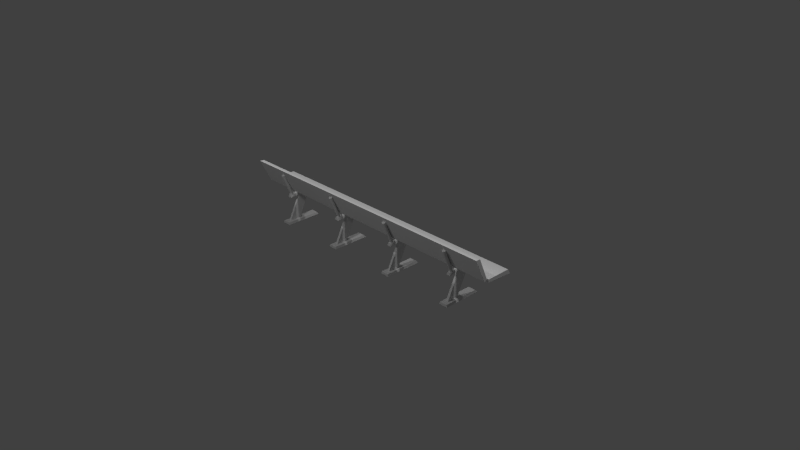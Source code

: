 # Source: crowdbench_regular.blend  (saved by Blender 2.79.0; exported with 4.5.12 LTS)
import bpy
from mathutils import Matrix  # noqa: F401  (used for matrix-valued properties, if any)

bpy.ops.wm.read_factory_settings(use_empty=True)
scene = bpy.context.scene
scene.name = 'Scene'

# ---- collections
col_collection_1 = bpy.data.collections.new('Collection 1'); scene.collection.children.link(col_collection_1)

# ---- materials (node trees are filled in below, after node groups)
mat_diffuse_001 = bpy.data.materials.new('DIFFUSE.001')
mat_diffuse_001.alpha_threshold = 0.0
mat_diffuse_001.use_transparent_shadow = False
mat_diffuse_001.specular_color = (0.1, 0.1, 0.1)
mat_diffuse_001.roughness = 0.5
mat_diffuse = bpy.data.materials.new('DIFFUSE')
mat_diffuse.alpha_threshold = 0.0
mat_diffuse.use_transparent_shadow = False
mat_diffuse.specular_color = (0.1, 0.1, 0.1)
mat_diffuse.roughness = 0.5

# ---- material node trees

# ---- world
world_world = bpy.data.worlds.new('World'); scene.world = world_world
world_world.color = (0.05088, 0.05088, 0.05088)
world_world.use_sun_shadow = False
world_world.sun_shadow_jitter_overblur = 0.0
world_world.cycles.sampling_method = 'NONE'
world_world.cycles.sample_map_resolution = 256
world_world.light_settings.ao_factor = 1.75

# ---- cameras
cam_camera = bpy.data.cameras.new('Camera')
cam_camera.clip_end = 100.0
cam_camera.lens = 35.0
cam_camera.sensor_width = 32.0
cam_camera.sensor_height = 18.0
cam_camera.ortho_scale = 7.314
cam_camera.dof.focus_distance = 0.0
cam_camera.dof.aperture_fstop = 128.0

# ---- lights
light_lamp_003 = bpy.data.lights.new('Lamp.003', 'POINT')
light_lamp_003.transmission_factor = 0.0
light_lamp_003.cutoff_distance = 30.0
light_lamp_003.energy = 100.0
light_lamp_003.shadow_buffer_clip_start = 1.001
light_lamp_003.shadow_soft_size = 0.1
light_lamp_003.shadow_maximum_resolution = 0.006
light_lamp_003.use_absolute_resolution = True
light_lamp_003.cycles.use_multiple_importance_sampling = False
light_lamp_002 = bpy.data.lights.new('Lamp.002', 'POINT')
light_lamp_002.transmission_factor = 0.0
light_lamp_002.cutoff_distance = 30.0
light_lamp_002.energy = 100.0
light_lamp_002.shadow_buffer_clip_start = 1.001
light_lamp_002.shadow_soft_size = 0.1
light_lamp_002.shadow_maximum_resolution = 0.006
light_lamp_002.use_absolute_resolution = True
light_lamp_002.cycles.use_multiple_importance_sampling = False
light_lamp_001 = bpy.data.lights.new('Lamp.001', 'POINT')
light_lamp_001.transmission_factor = 0.0
light_lamp_001.cutoff_distance = 30.0
light_lamp_001.energy = 100.0
light_lamp_001.shadow_buffer_clip_start = 1.001
light_lamp_001.shadow_soft_size = 0.1
light_lamp_001.shadow_maximum_resolution = 0.006
light_lamp_001.use_absolute_resolution = True
light_lamp_001.cycles.use_multiple_importance_sampling = False
light_lamp = bpy.data.lights.new('Lamp', 'POINT')
light_lamp.transmission_factor = 0.0
light_lamp.cutoff_distance = 30.0
light_lamp.energy = 100.0
light_lamp.shadow_buffer_clip_start = 1.001
light_lamp.shadow_soft_size = 0.1
light_lamp.shadow_maximum_resolution = 0.006
light_lamp.use_absolute_resolution = True
light_lamp.cycles.use_multiple_importance_sampling = False

# ---- meshes
me_s4studio_mesh_1 = bpy.data.meshes.new('s4studio_mesh_1')
me_s4studio_mesh_1.from_pydata([(2.0, 0.2656, 0.4738), (1.0, 0.2656, 0.4738), (2.0, -0.0625, 0.4738), (1.0, -0.0625, 0.4738), (2.0, -0.0625, 0.4738), (1.0, -0.0625, 0.4738), (2.0, -0.0625, 0.4342), (1.0, -0.0625, 0.4342), (2.0, -0.0625, 0.4738), (2.0, -0.0625, 0.4342), (2.0, 0.2656, 0.4738), (2.0, 0.3028, 0.4099), (1.0, -0.0625, 0.4342), (1.0, 0.3028, 0.4099), (2.0, -0.0625, 0.4342), (2.0, 0.3028, 0.4099), (2.0, 0.3028, 0.4099), (1.0, 0.3028, 0.4099), (2.0, -0.2179, 0.787), (2.0, -0.0962, 0.4931), (1.0, -0.2179, 0.787), (1.0, -0.09614, 0.4931), (2.0, -0.1016, 0.4801), (2.0, -0.129, 0.4688), (1.0, -0.1016, 0.4801), (1.0, -0.1289, 0.4688), (1.0, -0.1289, 0.4688), (2.0, -0.129, 0.4688), (1.0, -0.2832, 0.7942), (2.0, -0.2832, 0.7942), (1.0, -0.2832, 0.7942), (2.0, -0.2832, 0.7942), (2.0, -0.2832, 0.7942), (2.0, -0.129, 0.4688), (2.0, -0.2179, 0.787), (2.0, -0.0962, 0.4931), (2.0, -0.1016, 0.4801), (2.0, -0.1016, 0.4801), (1.0, -0.1016, 0.4801), (2.0, -0.0962, 0.4931), (1.0, -0.09614, 0.4931), (1.562, 0.25, 1.093e-08), (1.438, 0.25, 1.093e-08), (1.553, 0.2244, 0.03125), (1.447, 0.2244, 0.03125), (1.553, -0.2656, 0.03125), (1.562, -0.2656, -1.161e-08), (1.438, 0.25, 1.093e-08), (1.562, 0.25, 1.093e-08), (1.438, -0.2656, -1.161e-08), (1.562, -0.2656, -1.161e-08), (1.447, -0.2656, 0.03125), (1.438, -0.2656, -1.161e-08), (1.562, -0.2656, -1.161e-08), (1.553, -0.2656, 0.03125), (1.438, -0.2656, -1.161e-08), (1.447, -0.2656, 0.03125), (1.553, 0.2244, 0.03125), (1.447, 0.2244, 0.03125), (1.553, -0.2656, 0.03125), (1.447, -0.2656, 0.03125), (1.531, 0.2188, 0.375), (1.469, 0.2188, 0.375), (1.5, 0.2188, 0.4291), (1.5, -0.1875, 0.4291), (1.469, -0.1875, 0.375), (1.531, -0.1875, 0.375), (1.516, 0.125, 0.375), (1.484, 0.125, 0.375), (1.531, 0.2188, 0.375), (1.469, 0.2188, 0.375), (1.531, -0.1327, 0.4021), (1.531, -0.1875, 0.375), (1.516, -0.03125, 0.375), (1.531, -0.1875, 0.375), (1.469, -0.1875, 0.375), (1.516, -0.03125, 0.375), (1.484, -0.03125, 0.375), (1.5, -0.1161, 0.4291), (1.5, 0.2188, 0.4291), (1.469, -0.1327, 0.4021), (1.484, -0.03125, 0.375), (1.484, 0.125, 0.375), (1.469, 0.2188, 0.375), (1.516, 0.125, 0.375), (1.531, 0.2188, 0.375), (1.469, -0.1875, 0.375), (1.5, -0.1746, 0.4291), (1.5, -0.1875, 0.4291), (1.5, -0.2412, 0.7312), (1.469, -0.2662, 0.7208), (1.531, -0.2662, 0.7208), (1.5, -0.2912, 0.7105), (1.469, -0.1327, 0.4021), (1.469, -0.2662, 0.7208), (1.5, -0.1161, 0.4291), (1.5, -0.2412, 0.7312), (1.5, -0.2912, 0.7105), (1.5, -0.1746, 0.4291), (1.531, -0.1327, 0.4021), (1.531, -0.2662, 0.7208), (1.516, -0.2031, 0.03125), (1.516, -0.03125, 0.375), (1.484, -0.2031, 0.03125), (1.484, -0.03125, 0.375), (1.516, 0.125, 0.375), (1.516, -0.03125, 0.375), (1.516, -0.04688, 0.03125), (1.516, -0.2031, 0.03125), (1.484, -0.2031, 0.03125), (1.484, -0.03125, 0.375), (1.484, -0.04688, 0.03125), (1.484, 0.125, 0.375), (1.516, 0.125, 0.375), (1.516, -0.04688, 0.03125), (1.484, 0.125, 0.375), (1.484, -0.04688, 0.03125), (1.0, 0.2656, 0.4738), (0.0, 0.2656, 0.4738), (1.0, -0.0625, 0.4738), (0.0, -0.0625, 0.4738), (1.0, -0.0625, 0.4738), (0.0, -0.0625, 0.4738), (1.0, -0.0625, 0.4342), (0.0, -0.0625, 0.4342), (0.0, -0.0625, 0.4342), (0.0, 0.3028, 0.4099), (1.0, -0.0625, 0.4342), (1.0, 0.3028, 0.4099), (1.0, 0.3028, 0.4099), (0.0, 0.3028, 0.4099), (1.0, -0.2179, 0.787), (1.0, -0.09614, 0.4931), (0.0, -0.2179, 0.787), (0.0, -0.09614, 0.4931), (1.0, -0.1016, 0.4801), (1.0, -0.1289, 0.4688), (0.0, -0.1016, 0.4801), (0.0, -0.1289, 0.4688), (0.0, -0.1289, 0.4688), (1.0, -0.1289, 0.4688), (0.0, -0.2832, 0.7942), (1.0, -0.2832, 0.7942), (0.0, -0.2832, 0.7942), (1.0, -0.2832, 0.7942), (1.0, -0.1016, 0.4801), (0.0, -0.1016, 0.4801), (1.0, -0.09614, 0.4931), (0.0, -0.09614, 0.4931), (0.5625, 0.25, 1.093e-08), (0.4375, 0.25, 1.093e-08), (0.5525, 0.2244, 0.03125), (0.4475, 0.2244, 0.03125), (0.5525, -0.2656, 0.03125), (0.5625, -0.2656, -1.161e-08), (0.4375, 0.25, 1.093e-08), (0.5625, 0.25, 1.093e-08), (0.4375, -0.2656, -1.161e-08), (0.5625, -0.2656, -1.161e-08), (0.4475, -0.2656, 0.03125), (0.4375, -0.2656, -1.161e-08), (0.5625, -0.2656, -1.161e-08), (0.5525, -0.2656, 0.03125), (0.4375, -0.2656, -1.161e-08), (0.4475, -0.2656, 0.03125), (0.5525, 0.2244, 0.03125), (0.4475, 0.2244, 0.03125), (0.5525, -0.2656, 0.03125), (0.4475, -0.2656, 0.03125), (0.5312, 0.2188, 0.375), (0.4688, 0.2188, 0.375), (0.5, 0.2188, 0.4291), (0.5, -0.1875, 0.4291), (0.4688, -0.1875, 0.375), (0.5312, -0.1875, 0.375), (0.5156, 0.125, 0.375), (0.4844, 0.125, 0.375), (0.5312, 0.2188, 0.375), (0.4688, 0.2188, 0.375), (0.5307, -0.1327, 0.4021), (0.5312, -0.1875, 0.375), (0.5156, -0.03125, 0.375), (0.5312, -0.1875, 0.375), (0.4688, -0.1875, 0.375), (0.5156, -0.03125, 0.375), (0.4844, -0.03125, 0.375), (0.5, -0.116, 0.4291), (0.5, 0.2188, 0.4291), (0.4693, -0.1327, 0.4021), (0.4844, -0.03125, 0.375), (0.4844, 0.125, 0.375), (0.4688, 0.2188, 0.375), (0.5156, 0.125, 0.375), (0.5312, 0.2188, 0.375), (0.4688, -0.1875, 0.375), (0.5, -0.1746, 0.4291), (0.5, -0.1875, 0.4291), (0.5, -0.2412, 0.7312), (0.4688, -0.2662, 0.7209), (0.5312, -0.2662, 0.7209), (0.5, -0.2912, 0.7105), (0.4693, -0.1327, 0.4021), (0.4688, -0.2662, 0.7209), (0.5, -0.116, 0.4291), (0.5, -0.2412, 0.7312), (0.5, -0.2912, 0.7105), (0.5, -0.1746, 0.4291), (0.5307, -0.1327, 0.4021), (0.5312, -0.2662, 0.7209), (0.5156, -0.2031, 0.03125), (0.5156, -0.03125, 0.375), (0.4844, -0.2031, 0.03125), (0.4844, -0.03125, 0.375), (0.5156, 0.125, 0.375), (0.5156, -0.03125, 0.375), (0.5156, -0.04688, 0.03125), (0.5156, -0.2031, 0.03125), (0.4844, -0.2031, 0.03125), (0.4844, -0.03125, 0.375), (0.4844, -0.04688, 0.03125), (0.4844, 0.125, 0.375), (0.5156, 0.125, 0.375), (0.5156, -0.04688, 0.03125), (0.4844, 0.125, 0.375), (0.4844, -0.04688, 0.03125), (0.0, 0.2656, 0.4738), (-1.0, 0.2656, 0.4738), (0.0, -0.0625, 0.4738), (-1.0, -0.0625, 0.4738), (0.0, -0.0625, 0.4738), (-1.0, -0.0625, 0.4738), (0.0, -0.0625, 0.4342), (-1.0, -0.0625, 0.4342), (-1.0, -0.0625, 0.4342), (-1.0, 0.3028, 0.4099), (0.0, -0.0625, 0.4342), (0.0, 0.3028, 0.4099), (0.0, 0.3028, 0.4099), (-1.0, 0.3028, 0.4099), (0.0, -0.2179, 0.787), (0.0, -0.09614, 0.4931), (-1.0, -0.2179, 0.787), (-1.0, -0.09614, 0.4931), (0.0, -0.1016, 0.4801), (0.0, -0.1289, 0.4688), (-1.0, -0.1016, 0.4801), (-1.0, -0.1289, 0.4688), (-1.0, -0.1289, 0.4688), (0.0, -0.1289, 0.4688), (-1.0, -0.2832, 0.7942), (0.0, -0.2832, 0.7942), (-1.0, -0.2832, 0.7942), (0.0, -0.2832, 0.7942), (0.0, -0.1016, 0.4801), (-1.0, -0.1016, 0.4801), (0.0, -0.09614, 0.4931), (-1.0, -0.09614, 0.4931), (-0.4375, 0.25, 1.093e-08), (-0.5625, 0.25, 1.093e-08), (-0.4475, 0.2244, 0.03125), (-0.5525, 0.2244, 0.03125), (-0.4475, -0.2656, 0.03125), (-0.4375, -0.2656, -1.161e-08), (-0.5625, 0.25, 1.093e-08), (-0.4375, 0.25, 1.093e-08), (-0.5625, -0.2656, -1.161e-08), (-0.4375, -0.2656, -1.161e-08), (-0.5525, -0.2656, 0.03125), (-0.5625, -0.2656, -1.161e-08), (-0.4375, -0.2656, -1.161e-08), (-0.4475, -0.2656, 0.03125), (-0.5625, -0.2656, -1.161e-08), (-0.5525, -0.2656, 0.03125), (-0.4475, 0.2244, 0.03125), (-0.5525, 0.2244, 0.03125), (-0.4475, -0.2656, 0.03125), (-0.5525, -0.2656, 0.03125), (-0.4688, 0.2188, 0.375), (-0.5312, 0.2188, 0.375), (-0.5, 0.2188, 0.4291), (-0.5, -0.1875, 0.4291), (-0.5312, -0.1875, 0.375), (-0.4688, -0.1875, 0.375), (-0.4844, 0.125, 0.375), (-0.5156, 0.125, 0.375), (-0.4688, 0.2188, 0.375), (-0.5312, 0.2188, 0.375), (-0.4693, -0.1327, 0.4021), (-0.4688, -0.1875, 0.375), (-0.4844, -0.03125, 0.375), (-0.4688, -0.1875, 0.375), (-0.5312, -0.1875, 0.375), (-0.4844, -0.03125, 0.375), (-0.5156, -0.03125, 0.375), (-0.5, -0.116, 0.4291), (-0.5, 0.2188, 0.4291), (-0.5307, -0.1327, 0.4021), (-0.5156, -0.03125, 0.375), (-0.5156, 0.125, 0.375), (-0.5312, 0.2188, 0.375), (-0.4844, 0.125, 0.375), (-0.4688, 0.2188, 0.375), (-0.5312, -0.1875, 0.375), (-0.5, -0.1746, 0.4291), (-0.5, -0.1875, 0.4291), (-0.5, -0.2412, 0.7312), (-0.5312, -0.2662, 0.7209), (-0.4688, -0.2662, 0.7209), (-0.5, -0.2912, 0.7105), (-0.5307, -0.1327, 0.4021), (-0.5312, -0.2662, 0.7209), (-0.5, -0.116, 0.4291), (-0.5, -0.2412, 0.7312), (-0.5, -0.2912, 0.7105), (-0.5, -0.1746, 0.4291), (-0.4693, -0.1327, 0.4021), (-0.4688, -0.2662, 0.7209), (-0.4844, -0.2031, 0.03125), (-0.4844, -0.03125, 0.375), (-0.5156, -0.2031, 0.03125), (-0.5156, -0.03125, 0.375), (-0.4844, 0.125, 0.375), (-0.4844, -0.03125, 0.375), (-0.4844, -0.04688, 0.03125), (-0.4844, -0.2031, 0.03125), (-0.5156, -0.2031, 0.03125), (-0.5156, -0.03125, 0.375), (-0.5156, -0.04688, 0.03125), (-0.5156, 0.125, 0.375), (-0.4844, 0.125, 0.375), (-0.4844, -0.04688, 0.03125), (-0.5156, 0.125, 0.375), (-0.5156, -0.04688, 0.03125), (-1.0, 0.2656, 0.4738), (-2.0, 0.2656, 0.4738), (-1.0, -0.0625, 0.4738), (-2.0, -0.0625, 0.4738), (-1.0, -0.0625, 0.4738), (-2.0, -0.0625, 0.4738), (-1.0, -0.0625, 0.4342), (-2.0, -0.0625, 0.4342), (-2.0, -0.0625, 0.4342), (-2.0, 0.3028, 0.4099), (-1.0, -0.0625, 0.4342), (-1.0, 0.3028, 0.4099), (-2.0, 0.3028, 0.4099), (-2.0, -0.0625, 0.4342), (-2.0, 0.2656, 0.4738), (-2.0, -0.0625, 0.4738), (-1.0, 0.3028, 0.4099), (-2.0, 0.3028, 0.4099), (-1.0, -0.2179, 0.787), (-1.0, -0.09614, 0.4931), (-2.0, -0.2179, 0.787), (-2.0, -0.0962, 0.4931), (-1.0, -0.1016, 0.4801), (-1.0, -0.1289, 0.4688), (-2.0, -0.1016, 0.4801), (-2.0, -0.129, 0.4688), (-2.0, -0.129, 0.4688), (-1.0, -0.1289, 0.4688), (-2.0, -0.2832, 0.7942), (-1.0, -0.2832, 0.7942), (-2.0, -0.2832, 0.7942), (-2.0, -0.2179, 0.787), (-2.0, -0.129, 0.4688), (-2.0, -0.0962, 0.4931), (-2.0, -0.1016, 0.4801), (-2.0, -0.2832, 0.7942), (-1.0, -0.2832, 0.7942), (-1.0, -0.1016, 0.4801), (-2.0, -0.1016, 0.4801), (-1.0, -0.09614, 0.4931), (-2.0, -0.0962, 0.4931), (-1.438, 0.25, 1.093e-08), (-1.562, 0.25, 1.093e-08), (-1.447, 0.2244, 0.03125), (-1.553, 0.2244, 0.03125), (-1.447, -0.2656, 0.03125), (-1.438, -0.2656, -1.161e-08), (-1.562, 0.25, 1.093e-08), (-1.438, 0.25, 1.093e-08), (-1.562, -0.2656, -1.161e-08), (-1.438, -0.2656, -1.161e-08), (-1.553, -0.2656, 0.03125), (-1.562, -0.2656, -1.161e-08), (-1.438, -0.2656, -1.161e-08), (-1.447, -0.2656, 0.03125), (-1.562, -0.2656, -1.161e-08), (-1.553, -0.2656, 0.03125), (-1.447, 0.2244, 0.03125), (-1.553, 0.2244, 0.03125), (-1.447, -0.2656, 0.03125), (-1.553, -0.2656, 0.03125), (-1.469, 0.2188, 0.375), (-1.531, 0.2188, 0.375), (-1.5, 0.2188, 0.4291), (-1.5, -0.1875, 0.4291), (-1.531, -0.1875, 0.375), (-1.469, -0.1875, 0.375), (-1.484, 0.125, 0.375), (-1.516, 0.125, 0.375), (-1.469, 0.2188, 0.375), (-1.531, 0.2188, 0.375), (-1.469, -0.1327, 0.4021), (-1.469, -0.1875, 0.375), (-1.484, -0.03125, 0.375), (-1.469, -0.1875, 0.375), (-1.531, -0.1875, 0.375), (-1.484, -0.03125, 0.375), (-1.516, -0.03125, 0.375), (-1.5, -0.1161, 0.4291), (-1.5, 0.2188, 0.4291), (-1.531, -0.1327, 0.4021), (-1.516, -0.03125, 0.375), (-1.516, 0.125, 0.375), (-1.531, 0.2188, 0.375), (-1.484, 0.125, 0.375), (-1.469, 0.2188, 0.375), (-1.531, -0.1875, 0.375), (-1.5, -0.1746, 0.4291), (-1.5, -0.1875, 0.4291), (-1.5, -0.2412, 0.7312), (-1.531, -0.2662, 0.7208), (-1.469, -0.2662, 0.7208), (-1.5, -0.2912, 0.7105), (-1.531, -0.1327, 0.4021), (-1.531, -0.2662, 0.7208), (-1.5, -0.1161, 0.4291), (-1.5, -0.2412, 0.7312), (-1.5, -0.2912, 0.7105), (-1.5, -0.1746, 0.4291), (-1.469, -0.1327, 0.4021), (-1.469, -0.2662, 0.7208), (-1.484, -0.2031, 0.03125), (-1.484, -0.03125, 0.375), (-1.516, -0.2031, 0.03125), (-1.516, -0.03125, 0.375), (-1.484, 0.125, 0.375), (-1.484, -0.03125, 0.375), (-1.484, -0.04688, 0.03125), (-1.484, -0.2031, 0.03125), (-1.516, -0.2031, 0.03125), (-1.516, -0.03125, 0.375), (-1.516, -0.04688, 0.03125), (-1.516, 0.125, 0.375), (-1.484, 0.125, 0.375), (-1.484, -0.04688, 0.03125), (-1.516, 0.125, 0.375), (-1.516, -0.04688, 0.03125)], [], [(0, 1, 2), (2, 1, 3), (4, 5, 6), (6, 5, 7), (8, 9, 10), (10, 9, 11), (12, 13, 14), (14, 13, 15), (16, 17, 0), (0, 17, 1), (18, 19, 20), (20, 19, 21), (22, 23, 24), (24, 23, 25), (26, 27, 28), (28, 27, 29), (30, 31, 20), (20, 31, 18), (32, 33, 34), (34, 33, 35), (33, 36, 35), (37, 38, 39), (39, 38, 40), (41, 42, 43), (43, 42, 44), (45, 46, 43), (43, 46, 41), (47, 48, 49), (49, 48, 50), (51, 44, 52), (52, 44, 42), (53, 54, 55), (55, 54, 56), (57, 58, 59), (59, 58, 60), (61, 62, 63), (64, 65, 66), (67, 68, 69), (69, 68, 70), (71, 72, 73), (74, 75, 76), (76, 75, 77), (78, 79, 80), (80, 79, 81), (81, 79, 82), (83, 82, 79), (78, 71, 79), (71, 73, 79), (73, 84, 79), (84, 85, 79), (86, 80, 81), (71, 87, 72), (72, 87, 88), (86, 87, 80), (87, 86, 88), (89, 90, 91), (92, 91, 90), (93, 94, 95), (95, 94, 96), (97, 94, 98), (98, 94, 93), (99, 100, 98), (98, 100, 97), (96, 100, 95), (95, 100, 99), (101, 102, 103), (103, 102, 104), (105, 106, 107), (107, 106, 108), (109, 110, 111), (111, 110, 112), (113, 114, 115), (115, 114, 116), (117, 118, 119), (119, 118, 120), (121, 122, 123), (123, 122, 124), (125, 126, 127), (127, 126, 128), (129, 130, 117), (117, 130, 118), (131, 132, 133), (133, 132, 134), (135, 136, 137), (137, 136, 138), (139, 140, 141), (141, 140, 142), (143, 144, 133), (133, 144, 131), (145, 146, 147), (147, 146, 148), (149, 150, 151), (151, 150, 152), (153, 154, 151), (151, 154, 149), (155, 156, 157), (157, 156, 158), (159, 152, 160), (160, 152, 150), (161, 162, 163), (163, 162, 164), (165, 166, 167), (167, 166, 168), (169, 170, 171), (172, 173, 174), (175, 176, 177), (177, 176, 178), (179, 180, 181), (182, 183, 184), (184, 183, 185), (186, 187, 188), (188, 187, 189), (189, 187, 190), (191, 190, 187), (186, 179, 187), (179, 181, 187), (181, 192, 187), (192, 193, 187), (194, 188, 189), (179, 195, 180), (180, 195, 196), (194, 195, 188), (195, 194, 196), (197, 198, 199), (200, 199, 198), (201, 202, 203), (203, 202, 204), (205, 202, 206), (206, 202, 201), (207, 208, 206), (206, 208, 205), (204, 208, 203), (203, 208, 207), (209, 210, 211), (211, 210, 212), (213, 214, 215), (215, 214, 216), (217, 218, 219), (219, 218, 220), (221, 222, 223), (223, 222, 224), (225, 226, 227), (227, 226, 228), (229, 230, 231), (231, 230, 232), (233, 234, 235), (235, 234, 236), (237, 238, 225), (225, 238, 226), (239, 240, 241), (241, 240, 242), (243, 244, 245), (245, 244, 246), (247, 248, 249), (249, 248, 250), (251, 252, 241), (241, 252, 239), (253, 254, 255), (255, 254, 256), (257, 258, 259), (259, 258, 260), (261, 262, 259), (259, 262, 257), (263, 264, 265), (265, 264, 266), (267, 260, 268), (268, 260, 258), (269, 270, 271), (271, 270, 272), (273, 274, 275), (275, 274, 276), (277, 278, 279), (280, 281, 282), (283, 284, 285), (285, 284, 286), (287, 288, 289), (290, 291, 292), (292, 291, 293), (294, 295, 296), (296, 295, 297), (297, 295, 298), (299, 298, 295), (294, 287, 295), (287, 289, 295), (289, 300, 295), (300, 301, 295), (302, 296, 297), (287, 303, 288), (288, 303, 304), (302, 303, 296), (303, 302, 304), (305, 306, 307), (308, 307, 306), (309, 310, 311), (311, 310, 312), (313, 310, 314), (314, 310, 309), (315, 316, 314), (314, 316, 313), (312, 316, 311), (311, 316, 315), (317, 318, 319), (319, 318, 320), (321, 322, 323), (323, 322, 324), (325, 326, 327), (327, 326, 328), (329, 330, 331), (331, 330, 332), (333, 334, 335), (335, 334, 336), (337, 338, 339), (339, 338, 340), (341, 342, 343), (343, 342, 344), (345, 346, 347), (347, 346, 348), (349, 350, 333), (333, 350, 334), (351, 352, 353), (353, 352, 354), (355, 356, 357), (357, 356, 358), (359, 360, 361), (361, 360, 362), (363, 364, 365), (364, 366, 365), (366, 367, 365), (368, 369, 353), (353, 369, 351), (370, 371, 372), (372, 371, 373), (374, 375, 376), (376, 375, 377), (378, 379, 376), (376, 379, 374), (380, 381, 382), (382, 381, 383), (384, 377, 385), (385, 377, 375), (386, 387, 388), (388, 387, 389), (390, 391, 392), (392, 391, 393), (394, 395, 396), (397, 398, 399), (400, 401, 402), (402, 401, 403), (404, 405, 406), (407, 408, 409), (409, 408, 410), (411, 412, 413), (413, 412, 414), (414, 412, 415), (416, 415, 412), (411, 404, 412), (404, 406, 412), (406, 417, 412), (417, 418, 412), (419, 413, 414), (404, 420, 405), (405, 420, 421), (419, 420, 413), (420, 419, 421), (422, 423, 424), (425, 424, 423), (426, 427, 428), (428, 427, 429), (430, 427, 431), (431, 427, 426), (432, 433, 431), (431, 433, 430), (429, 433, 428), (428, 433, 432), (434, 435, 436), (436, 435, 437), (438, 439, 440), (440, 439, 441), (442, 443, 444), (444, 443, 445), (446, 447, 448), (448, 447, 449)])
me_s4studio_mesh_1.polygons.foreach_set('use_smooth', [True] * 282)
_uv = me_s4studio_mesh_1.uv_layers.new(name='uv_0')
_uv.uv.foreach_set('vector', [0.7279, 0.06864, 0.7279, 0.9222, 0.4478, 0.06864, 0.4478, 0.06864, 0.7279, 0.9222, 0.4478, 0.9222, 0.4478, 0.06864, 0.4478, 0.9222, 0.414, 0.06864, 0.414, 0.06864, 0.4478, 0.9222, 0.414, 0.9222, 0.4478, 0.06864, 0.4478, 0.03482, 0.7279, 0.06864, 0.7279, 0.06864, 0.4478, 0.03482, 0.7596, 0.03583, 0.9835, 0.479, 0.8381, 0.4799, 0.9835, 0.02045, 0.9835, 0.02045, 0.8381, 0.4799, 0.8381, 0.02127, 0.8037, 0.06864, 0.8037, 0.9222, 0.7279, 0.06864, 0.7279, 0.06864, 0.8037, 0.9222, 0.7279, 0.9222, 0.7281, 0.9222, 0.4566, 0.9222, 0.7281, 0.06864, 0.7281, 0.06864, 0.4566, 0.9222, 0.4566, 0.06864, 0.4445, 0.9222, 0.4192, 0.9222, 0.4445, 0.06864, 0.4445, 0.06864, 0.4192, 0.9222, 0.4192, 0.06864, 0.9836, 0.02045, 0.9836, 0.479, 0.8395, 0.0206, 0.8395, 0.0206, 0.9836, 0.479, 0.8395, 0.4791, 0.8039, 0.06864, 0.8039, 0.9222, 0.7281, 0.06864, 0.7281, 0.06864, 0.8039, 0.9222, 0.7281, 0.9222, 0.7598, 0.955, 0.448, 0.956, 0.7281, 0.9222, 0.7281, 0.9222, 0.448, 0.956, 0.4566, 0.9222, 0.448, 0.956, 0.448, 0.9307, 0.4566, 0.9222, 0.4445, 0.9222, 0.4445, 0.06864, 0.4566, 0.9222, 0.4566, 0.9222, 0.4445, 0.06864, 0.4566, 0.06864, 0.197, 0.8281, 0.03223, 0.8281, 0.1639, 0.8054, 0.1639, 0.8054, 0.03223, 0.8281, 0.06595, 0.8054, 0.1639, 0.3574, 0.197, 0.3574, 0.1639, 0.8054, 0.1639, 0.8054, 0.197, 0.3574, 0.197, 0.8281, 0.9173, 0.5131, 0.9491, 0.5131, 0.9015, 0.7753, 0.9015, 0.7753, 0.9491, 0.5131, 0.965, 0.7753, 0.06568, 0.3574, 0.06595, 0.8054, 0.03256, 0.3574, 0.03256, 0.3574, 0.06595, 0.8054, 0.03223, 0.8281, 0.1733, 0.3282, 0.1639, 0.3574, 0.05631, 0.3282, 0.05631, 0.3282, 0.1639, 0.3574, 0.06568, 0.3574, 0.1639, 0.8054, 0.06595, 0.8054, 0.1639, 0.3574, 0.1639, 0.3574, 0.06595, 0.8054, 0.06568, 0.3574, 0.3524, 0.2075, 0.3968, 0.2075, 0.3746, 0.246, 0.3746, 0.2577, 0.3968, 0.2963, 0.3524, 0.2963, 0.105, 0.1316, 0.105, 0.1612, 0.01605, 0.1316, 0.01605, 0.1316, 0.105, 0.1612, 0.01608, 0.1612, 0.3495, 0.0492, 0.4014, 0.01929, 0.2532, 0.01953, 0.268, 0.1316, 0.268, 0.1612, 0.1198, 0.1316, 0.1198, 0.1316, 0.268, 0.1612, 0.1198, 0.1612, 0.3337, 0.09372, 0.01599, 0.09372, 0.3495, 0.0492, 0.3495, 0.0492, 0.01599, 0.09372, 0.2533, 0.01953, 0.2533, 0.01953, 0.01599, 0.09372, 0.105, 0.01953, 0.01605, 0.01929, 0.105, 0.01953, 0.01599, 0.09372, 0.3337, 0.09372, 0.3495, 0.0492, 0.01599, 0.09372, 0.3495, 0.0492, 0.2532, 0.01953, 0.01599, 0.09372, 0.2532, 0.01953, 0.105, 0.01953, 0.01599, 0.09372, 0.105, 0.01953, 0.01599, 0.01929, 0.01599, 0.09372, 0.4014, 0.01929, 0.3495, 0.0492, 0.2533, 0.01953, 0.3495, 0.0492, 0.389, 0.09366, 0.4014, 0.01929, 0.4014, 0.01929, 0.389, 0.09366, 0.4014, 0.09372, 0.4014, 0.01929, 0.389, 0.09366, 0.3495, 0.0492, 0.389, 0.09366, 0.4014, 0.01929, 0.4014, 0.09372, 0.374, 0.1324, 0.4036, 0.1581, 0.3443, 0.1581, 0.374, 0.1837, 0.3443, 0.1581, 0.4036, 0.1581, 0.3431, 0.243, 0.01514, 0.243, 0.3254, 0.2865, 0.3254, 0.2865, 0.01514, 0.243, 0.0152, 0.2865, 0.01514, 0.2151, 0.01514, 0.243, 0.3041, 0.2151, 0.3041, 0.2151, 0.01514, 0.243, 0.3431, 0.243, 0.3431, 0.243, 0.01514, 0.243, 0.3041, 0.2151, 0.3041, 0.2151, 0.01514, 0.243, 0.01514, 0.2151, 0.0152, 0.2865, 0.01514, 0.243, 0.3254, 0.2865, 0.3254, 0.2865, 0.01514, 0.243, 0.3431, 0.243, 0.02686, 0.9357, 0.3915, 0.9357, 0.02686, 0.9653, 0.02686, 0.9653, 0.3915, 0.9357, 0.3915, 0.9653, 0.2394, 0.7701, 0.3721, 0.7038, 0.2389, 0.4187, 0.2389, 0.4187, 0.3721, 0.7038, 0.3721, 0.3391, 0.3721, 0.3391, 0.3721, 0.7038, 0.2389, 0.4187, 0.2389, 0.4187, 0.3721, 0.7038, 0.2394, 0.7701, 0.3915, 0.9096, 0.02686, 0.9096, 0.3915, 0.8799, 0.3915, 0.8799, 0.02686, 0.9096, 0.02686, 0.8799, 0.7279, 0.06864, 0.7279, 0.9222, 0.4478, 0.06864, 0.4478, 0.06864, 0.7279, 0.9222, 0.4478, 0.9222, 0.4478, 0.06864, 0.4478, 0.9222, 0.414, 0.06864, 0.414, 0.06864, 0.4478, 0.9222, 0.414, 0.9222, 0.9835, 0.479, 0.8381, 0.4799, 0.9835, 0.02045, 0.9835, 0.02045, 0.8381, 0.4799, 0.8381, 0.02127, 0.8037, 0.06864, 0.8037, 0.9222, 0.7279, 0.06864, 0.7279, 0.06864, 0.8037, 0.9222, 0.7279, 0.9222, 0.7281, 0.9222, 0.4566, 0.9222, 0.7281, 0.06864, 0.7281, 0.06864, 0.4566, 0.9222, 0.4566, 0.06864, 0.4445, 0.9222, 0.4192, 0.9222, 0.4445, 0.06864, 0.4445, 0.06864, 0.4192, 0.9222, 0.4192, 0.06864, 0.9836, 0.02045, 0.9836, 0.479, 0.8395, 0.0206, 0.8395, 0.0206, 0.9836, 0.479, 0.8395, 0.4791, 0.8039, 0.06864, 0.8039, 0.9222, 0.7281, 0.06864, 0.7281, 0.06864, 0.8039, 0.9222, 0.7281, 0.9222, 0.4445, 0.9222, 0.4445, 0.06864, 0.4566, 0.9222, 0.4566, 0.9222, 0.4445, 0.06864, 0.4566, 0.06864, 0.197, 0.8281, 0.03223, 0.8281, 0.1639, 0.8054, 0.1639, 0.8054, 0.03223, 0.8281, 0.06595, 0.8054, 0.1639, 0.3574, 0.197, 0.3574, 0.1639, 0.8054, 0.1639, 0.8054, 0.197, 0.3574, 0.197, 0.8281, 0.9173, 0.5131, 0.9491, 0.5131, 0.9015, 0.7753, 0.9015, 0.7753, 0.9491, 0.5131, 0.965, 0.7753, 0.06568, 0.3574, 0.06595, 0.8054, 0.03256, 0.3574, 0.03256, 0.3574, 0.06595, 0.8054, 0.03223, 0.8281, 0.1733, 0.3282, 0.1639, 0.3574, 0.05631, 0.3282, 0.05631, 0.3282, 0.1639, 0.3574, 0.06568, 0.3574, 0.1639, 0.8054, 0.06595, 0.8054, 0.1639, 0.3574, 0.1639, 0.3574, 0.06595, 0.8054, 0.06568, 0.3574, 0.3524, 0.2075, 0.3968, 0.2075, 0.3746, 0.246, 0.3746, 0.2577, 0.3968, 0.2963, 0.3524, 0.2963, 0.105, 0.1316, 0.105, 0.1612, 0.01605, 0.1316, 0.01605, 0.1316, 0.105, 0.1612, 0.01608, 0.1612, 0.3495, 0.0492, 0.4014, 0.01929, 0.2532, 0.01953, 0.268, 0.1316, 0.268, 0.1612, 0.1198, 0.1316, 0.1198, 0.1316, 0.268, 0.1612, 0.1198, 0.1612, 0.3337, 0.09372, 0.01599, 0.09372, 0.3495, 0.0492, 0.3495, 0.0492, 0.01599, 0.09372, 0.2533, 0.01953, 0.2533, 0.01953, 0.01599, 0.09372, 0.105, 0.01953, 0.01605, 0.01929, 0.105, 0.01953, 0.01599, 0.09372, 0.3337, 0.09372, 0.3495, 0.0492, 0.01599, 0.09372, 0.3495, 0.0492, 0.2532, 0.01953, 0.01599, 0.09372, 0.2532, 0.01953, 0.105, 0.01953, 0.01599, 0.09372, 0.105, 0.01953, 0.01599, 0.01929, 0.01599, 0.09372, 0.4014, 0.01929, 0.3495, 0.0492, 0.2533, 0.01953, 0.3495, 0.0492, 0.389, 0.09366, 0.4014, 0.01929, 0.4014, 0.01929, 0.389, 0.09366, 0.4014, 0.09372, 0.4014, 0.01929, 0.389, 0.09366, 0.3495, 0.0492, 0.389, 0.09366, 0.4014, 0.01929, 0.4014, 0.09372, 0.374, 0.1324, 0.4036, 0.1581, 0.3443, 0.1581, 0.374, 0.1837, 0.3443, 0.1581, 0.4036, 0.1581, 0.3431, 0.243, 0.01514, 0.243, 0.3254, 0.2865, 0.3254, 0.2865, 0.01514, 0.243, 0.0152, 0.2865, 0.01514, 0.2151, 0.01514, 0.243, 0.3041, 0.2151, 0.3041, 0.2151, 0.01514, 0.243, 0.3431, 0.243, 0.3431, 0.243, 0.01514, 0.243, 0.3041, 0.2151, 0.3041, 0.2151, 0.01514, 0.243, 0.01514, 0.2151, 0.0152, 0.2865, 0.01514, 0.243, 0.3254, 0.2865, 0.3254, 0.2865, 0.01514, 0.243, 0.3431, 0.243, 0.02686, 0.9357, 0.3915, 0.9357, 0.02686, 0.9653, 0.02686, 0.9653, 0.3915, 0.9357, 0.3915, 0.9653, 0.2394, 0.7701, 0.3721, 0.7038, 0.2389, 0.4187, 0.2389, 0.4187, 0.3721, 0.7038, 0.3721, 0.3391, 0.3721, 0.3391, 0.3721, 0.7038, 0.2389, 0.4187, 0.2389, 0.4187, 0.3721, 0.7038, 0.2394, 0.7701, 0.3915, 0.9096, 0.02686, 0.9096, 0.3915, 0.8799, 0.3915, 0.8799, 0.02686, 0.9096, 0.02686, 0.8799, 0.7279, 0.06864, 0.7279, 0.9222, 0.4478, 0.06864, 0.4478, 0.06864, 0.7279, 0.9222, 0.4478, 0.9222, 0.4478, 0.06864, 0.4478, 0.9222, 0.414, 0.06864, 0.414, 0.06864, 0.4478, 0.9222, 0.414, 0.9222, 0.9835, 0.479, 0.8381, 0.4799, 0.9835, 0.02045, 0.9835, 0.02045, 0.8381, 0.4799, 0.8381, 0.02127, 0.8037, 0.06864, 0.8037, 0.9222, 0.7279, 0.06864, 0.7279, 0.06864, 0.8037, 0.9222, 0.7279, 0.9222, 0.7281, 0.9222, 0.4566, 0.9222, 0.7281, 0.06864, 0.7281, 0.06864, 0.4566, 0.9222, 0.4566, 0.06864, 0.4445, 0.9222, 0.4192, 0.9222, 0.4445, 0.06864, 0.4445, 0.06864, 0.4192, 0.9222, 0.4192, 0.06864, 0.9836, 0.02045, 0.9836, 0.479, 0.8395, 0.0206, 0.8395, 0.0206, 0.9836, 0.479, 0.8395, 0.4791, 0.8039, 0.06864, 0.8039, 0.9222, 0.7281, 0.06864, 0.7281, 0.06864, 0.8039, 0.9222, 0.7281, 0.9222, 0.4445, 0.9222, 0.4445, 0.06864, 0.4566, 0.9222, 0.4566, 0.9222, 0.4445, 0.06864, 0.4566, 0.06864, 0.197, 0.8281, 0.03223, 0.8281, 0.1639, 0.8054, 0.1639, 0.8054, 0.03223, 0.8281, 0.06595, 0.8054, 0.1639, 0.3574, 0.197, 0.3574, 0.1639, 0.8054, 0.1639, 0.8054, 0.197, 0.3574, 0.197, 0.8281, 0.9173, 0.5131, 0.9491, 0.5131, 0.9015, 0.7753, 0.9015, 0.7753, 0.9491, 0.5131, 0.965, 0.7753, 0.06568, 0.3574, 0.06595, 0.8054, 0.03256, 0.3574, 0.03256, 0.3574, 0.06595, 0.8054, 0.03223, 0.8281, 0.1733, 0.3282, 0.1639, 0.3574, 0.05631, 0.3282, 0.05631, 0.3282, 0.1639, 0.3574, 0.06568, 0.3574, 0.1639, 0.8054, 0.06595, 0.8054, 0.1639, 0.3574, 0.1639, 0.3574, 0.06595, 0.8054, 0.06568, 0.3574, 0.3524, 0.2075, 0.3968, 0.2075, 0.3746, 0.246, 0.3746, 0.2577, 0.3968, 0.2963, 0.3524, 0.2963, 0.105, 0.1316, 0.105, 0.1612, 0.01605, 0.1316, 0.01605, 0.1316, 0.105, 0.1612, 0.01608, 0.1612, 0.3495, 0.0492, 0.4014, 0.01929, 0.2532, 0.01953, 0.268, 0.1316, 0.268, 0.1612, 0.1198, 0.1316, 0.1198, 0.1316, 0.268, 0.1612, 0.1198, 0.1612, 0.3337, 0.09372, 0.01599, 0.09372, 0.3495, 0.0492, 0.3495, 0.0492, 0.01599, 0.09372, 0.2533, 0.01953, 0.2533, 0.01953, 0.01599, 0.09372, 0.105, 0.01953, 0.01605, 0.01929, 0.105, 0.01953, 0.01599, 0.09372, 0.3337, 0.09372, 0.3495, 0.0492, 0.01599, 0.09372, 0.3495, 0.0492, 0.2532, 0.01953, 0.01599, 0.09372, 0.2532, 0.01953, 0.105, 0.01953, 0.01599, 0.09372, 0.105, 0.01953, 0.01599, 0.01929, 0.01599, 0.09372, 0.4014, 0.01929, 0.3495, 0.0492, 0.2533, 0.01953, 0.3495, 0.0492, 0.389, 0.09366, 0.4014, 0.01929, 0.4014, 0.01929, 0.389, 0.09366, 0.4014, 0.09372, 0.4014, 0.01929, 0.389, 0.09366, 0.3495, 0.0492, 0.389, 0.09366, 0.4014, 0.01929, 0.4014, 0.09372, 0.374, 0.1324, 0.4036, 0.1581, 0.3443, 0.1581, 0.374, 0.1837, 0.3443, 0.1581, 0.4036, 0.1581, 0.3431, 0.243, 0.01514, 0.243, 0.3254, 0.2865, 0.3254, 0.2865, 0.01514, 0.243, 0.0152, 0.2865, 0.01514, 0.2151, 0.01514, 0.243, 0.3041, 0.2151, 0.3041, 0.2151, 0.01514, 0.243, 0.3431, 0.243, 0.3431, 0.243, 0.01514, 0.243, 0.3041, 0.2151, 0.3041, 0.2151, 0.01514, 0.243, 0.01514, 0.2151, 0.0152, 0.2865, 0.01514, 0.243, 0.3254, 0.2865, 0.3254, 0.2865, 0.01514, 0.243, 0.3431, 0.243, 0.02686, 0.9357, 0.3915, 0.9357, 0.02686, 0.9653, 0.02686, 0.9653, 0.3915, 0.9357, 0.3915, 0.9653, 0.2394, 0.7701, 0.3721, 0.7038, 0.2389, 0.4187, 0.2389, 0.4187, 0.3721, 0.7038, 0.3721, 0.3391, 0.3721, 0.3391, 0.3721, 0.7038, 0.2389, 0.4187, 0.2389, 0.4187, 0.3721, 0.7038, 0.2394, 0.7701, 0.3915, 0.9096, 0.02686, 0.9096, 0.3915, 0.8799, 0.3915, 0.8799, 0.02686, 0.9096, 0.02686, 0.8799, 0.7279, 0.06864, 0.7279, 0.9222, 0.4478, 0.06864, 0.4478, 0.06864, 0.7279, 0.9222, 0.4478, 0.9222, 0.4478, 0.06864, 0.4478, 0.9222, 0.414, 0.06864, 0.414, 0.06864, 0.4478, 0.9222, 0.414, 0.9222, 0.9835, 0.479, 0.8381, 0.4799, 0.9835, 0.02045, 0.9835, 0.02045, 0.8381, 0.4799, 0.8381, 0.02127, 0.7596, 0.955, 0.4478, 0.956, 0.7279, 0.9222, 0.7279, 0.9222, 0.4478, 0.956, 0.4478, 0.9222, 0.8037, 0.06864, 0.8037, 0.9222, 0.7279, 0.06864, 0.7279, 0.06864, 0.8037, 0.9222, 0.7279, 0.9222, 0.7281, 0.9222, 0.4566, 0.9222, 0.7281, 0.06864, 0.7281, 0.06864, 0.4566, 0.9222, 0.4566, 0.06864, 0.4445, 0.9222, 0.4192, 0.9222, 0.4445, 0.06864, 0.4445, 0.06864, 0.4192, 0.9222, 0.4192, 0.06864, 0.9836, 0.02045, 0.9836, 0.479, 0.8395, 0.0206, 0.8395, 0.0206, 0.9836, 0.479, 0.8395, 0.4791, 0.7598, 0.03583, 0.7281, 0.06864, 0.448, 0.03482, 0.7281, 0.06864, 0.4566, 0.06864, 0.448, 0.03482, 0.4566, 0.06864, 0.448, 0.06009, 0.448, 0.03482, 0.8039, 0.06864, 0.8039, 0.9222, 0.7281, 0.06864, 0.7281, 0.06864, 0.8039, 0.9222, 0.7281, 0.9222, 0.4445, 0.9222, 0.4445, 0.06864, 0.4566, 0.9222, 0.4566, 0.9222, 0.4445, 0.06864, 0.4566, 0.06864, 0.197, 0.8281, 0.03223, 0.8281, 0.1639, 0.8054, 0.1639, 0.8054, 0.03223, 0.8281, 0.06595, 0.8054, 0.1639, 0.3574, 0.197, 0.3574, 0.1639, 0.8054, 0.1639, 0.8054, 0.197, 0.3574, 0.197, 0.8281, 0.9173, 0.5131, 0.9491, 0.5131, 0.9015, 0.7753, 0.9015, 0.7753, 0.9491, 0.5131, 0.965, 0.7753, 0.06568, 0.3574, 0.06595, 0.8054, 0.03256, 0.3574, 0.03256, 0.3574, 0.06595, 0.8054, 0.03223, 0.8281, 0.1733, 0.3282, 0.1639, 0.3574, 0.05631, 0.3282, 0.05631, 0.3282, 0.1639, 0.3574, 0.06568, 0.3574, 0.1639, 0.8054, 0.06595, 0.8054, 0.1639, 0.3574, 0.1639, 0.3574, 0.06595, 0.8054, 0.06568, 0.3574, 0.3524, 0.2075, 0.3968, 0.2075, 0.3746, 0.246, 0.3746, 0.2577, 0.3968, 0.2963, 0.3524, 0.2963, 0.105, 0.1316, 0.105, 0.1612, 0.01605, 0.1316, 0.01605, 0.1316, 0.105, 0.1612, 0.01608, 0.1612, 0.3495, 0.0492, 0.4014, 0.01929, 0.2532, 0.01953, 0.268, 0.1316, 0.268, 0.1612, 0.1198, 0.1316, 0.1198, 0.1316, 0.268, 0.1612, 0.1198, 0.1612, 0.3337, 0.09372, 0.01599, 0.09372, 0.3495, 0.0492, 0.3495, 0.0492, 0.01599, 0.09372, 0.2533, 0.01953, 0.2533, 0.01953, 0.01599, 0.09372, 0.105, 0.01953, 0.01605, 0.01929, 0.105, 0.01953, 0.01599, 0.09372, 0.3337, 0.09372, 0.3495, 0.0492, 0.01599, 0.09372, 0.3495, 0.0492, 0.2532, 0.01953, 0.01599, 0.09372, 0.2532, 0.01953, 0.105, 0.01953, 0.01599, 0.09372, 0.105, 0.01953, 0.01599, 0.01929, 0.01599, 0.09372, 0.4014, 0.01929, 0.3495, 0.0492, 0.2533, 0.01953, 0.3495, 0.0492, 0.389, 0.09366, 0.4014, 0.01929, 0.4014, 0.01929, 0.389, 0.09366, 0.4014, 0.09372, 0.4014, 0.01929, 0.389, 0.09366, 0.3495, 0.0492, 0.389, 0.09366, 0.4014, 0.01929, 0.4014, 0.09372, 0.374, 0.1324, 0.4036, 0.1581, 0.3443, 0.1581, 0.374, 0.1837, 0.3443, 0.1581, 0.4036, 0.1581, 0.3431, 0.243, 0.01514, 0.243, 0.3254, 0.2865, 0.3254, 0.2865, 0.01514, 0.243, 0.0152, 0.2865, 0.01514, 0.2151, 0.01514, 0.243, 0.3041, 0.2151, 0.3041, 0.2151, 0.01514, 0.243, 0.3431, 0.243, 0.3431, 0.243, 0.01514, 0.243, 0.3041, 0.2151, 0.3041, 0.2151, 0.01514, 0.243, 0.01514, 0.2151, 0.0152, 0.2865, 0.01514, 0.243, 0.3254, 0.2865, 0.3254, 0.2865, 0.01514, 0.243, 0.3431, 0.243, 0.02686, 0.9357, 0.3915, 0.9357, 0.02686, 0.9653, 0.02686, 0.9653, 0.3915, 0.9357, 0.3915, 0.9653, 0.2394, 0.7701, 0.3721, 0.7038, 0.2389, 0.4187, 0.2389, 0.4187, 0.3721, 0.7038, 0.3721, 0.3391, 0.3721, 0.3391, 0.3721, 0.7038, 0.2389, 0.4187, 0.2389, 0.4187, 0.3721, 0.7038, 0.2394, 0.7701, 0.3915, 0.9096, 0.02686, 0.9096, 0.3915, 0.8799, 0.3915, 0.8799, 0.02686, 0.9096, 0.02686, 0.8799])
_uv.active_render = True
_uv = me_s4studio_mesh_1.uv_layers.new(name='uv_1')
_uv.uv.foreach_set('vector', [0.7279, 0.06864, 0.7279, 0.9222, 0.4478, 0.06864, 0.4478, 0.06864, 0.7279, 0.9222, 0.4478, 0.9222, 0.4478, 0.06864, 0.4478, 0.9222, 0.414, 0.06864, 0.414, 0.06864, 0.4478, 0.9222, 0.414, 0.9222, 0.4478, 0.06864, 0.4478, 0.03482, 0.7279, 0.06864, 0.7279, 0.06864, 0.4478, 0.03482, 0.7596, 0.03583, 0.9835, 0.479, 0.8381, 0.4799, 0.9835, 0.02045, 0.9835, 0.02045, 0.8381, 0.4799, 0.8381, 0.02127, 0.8037, 0.06864, 0.8037, 0.9222, 0.7279, 0.06864, 0.7279, 0.06864, 0.8037, 0.9222, 0.7279, 0.9222, 0.7281, 0.9222, 0.4566, 0.9222, 0.7281, 0.06864, 0.7281, 0.06864, 0.4566, 0.9222, 0.4566, 0.06864, 0.4445, 0.9222, 0.4192, 0.9222, 0.4445, 0.06864, 0.4445, 0.06864, 0.4192, 0.9222, 0.4192, 0.06864, 0.9836, 0.02045, 0.9836, 0.479, 0.8395, 0.0206, 0.8395, 0.0206, 0.9836, 0.479, 0.8395, 0.4791, 0.8039, 0.06864, 0.8039, 0.9222, 0.7281, 0.06864, 0.7281, 0.06864, 0.8039, 0.9222, 0.7281, 0.9222, 0.7598, 0.955, 0.448, 0.956, 0.7281, 0.9222, 0.7281, 0.9222, 0.448, 0.956, 0.4566, 0.9222, 0.448, 0.956, 0.448, 0.9307, 0.4566, 0.9222, 0.4445, 0.9222, 0.4445, 0.06864, 0.4566, 0.9222, 0.4566, 0.9222, 0.4445, 0.06864, 0.4566, 0.06864, 0.197, 0.8281, 0.03223, 0.8281, 0.1639, 0.8054, 0.1639, 0.8054, 0.03223, 0.8281, 0.06595, 0.8054, 0.1639, 0.3574, 0.197, 0.3574, 0.1639, 0.8054, 0.1639, 0.8054, 0.197, 0.3574, 0.197, 0.8281, 0.9173, 0.5131, 0.9491, 0.5131, 0.9015, 0.7753, 0.9015, 0.7753, 0.9491, 0.5131, 0.965, 0.7753, 0.06568, 0.3574, 0.06595, 0.8054, 0.03256, 0.3574, 0.03256, 0.3574, 0.06595, 0.8054, 0.03223, 0.8281, 0.1733, 0.3282, 0.1639, 0.3574, 0.05631, 0.3282, 0.05631, 0.3282, 0.1639, 0.3574, 0.06568, 0.3574, 0.1639, 0.8054, 0.06595, 0.8054, 0.1639, 0.3574, 0.1639, 0.3574, 0.06595, 0.8054, 0.06568, 0.3574, 0.3524, 0.2075, 0.3968, 0.2075, 0.3746, 0.246, 0.3746, 0.2577, 0.3968, 0.2963, 0.3524, 0.2963, 0.105, 0.1316, 0.105, 0.1612, 0.01605, 0.1316, 0.01605, 0.1316, 0.105, 0.1612, 0.01608, 0.1612, 0.3495, 0.0492, 0.4014, 0.01929, 0.2532, 0.01953, 0.268, 0.1316, 0.268, 0.1612, 0.1198, 0.1316, 0.1198, 0.1316, 0.268, 0.1612, 0.1198, 0.1612, 0.3337, 0.09372, 0.01599, 0.09372, 0.3495, 0.0492, 0.3495, 0.0492, 0.01599, 0.09372, 0.2533, 0.01953, 0.2533, 0.01953, 0.01599, 0.09372, 0.105, 0.01953, 0.01605, 0.01929, 0.105, 0.01953, 0.01599, 0.09372, 0.3337, 0.09372, 0.3495, 0.0492, 0.01599, 0.09372, 0.3495, 0.0492, 0.2532, 0.01953, 0.01599, 0.09372, 0.2532, 0.01953, 0.105, 0.01953, 0.01599, 0.09372, 0.105, 0.01953, 0.01599, 0.01929, 0.01599, 0.09372, 0.4014, 0.01929, 0.3495, 0.0492, 0.2533, 0.01953, 0.3495, 0.0492, 0.389, 0.09366, 0.4014, 0.01929, 0.4014, 0.01929, 0.389, 0.09366, 0.4014, 0.09372, 0.4014, 0.01929, 0.389, 0.09366, 0.3495, 0.0492, 0.389, 0.09366, 0.4014, 0.01929, 0.4014, 0.09372, 0.374, 0.1324, 0.4036, 0.1581, 0.3443, 0.1581, 0.374, 0.1837, 0.3443, 0.1581, 0.4036, 0.1581, 0.3431, 0.243, 0.01514, 0.243, 0.3254, 0.2865, 0.3254, 0.2865, 0.01514, 0.243, 0.0152, 0.2865, 0.01514, 0.2151, 0.01514, 0.243, 0.3041, 0.2151, 0.3041, 0.2151, 0.01514, 0.243, 0.3431, 0.243, 0.3431, 0.243, 0.01514, 0.243, 0.3041, 0.2151, 0.3041, 0.2151, 0.01514, 0.243, 0.01514, 0.2151, 0.0152, 0.2865, 0.01514, 0.243, 0.3254, 0.2865, 0.3254, 0.2865, 0.01514, 0.243, 0.3431, 0.243, 0.02686, 0.9357, 0.3915, 0.9357, 0.02686, 0.9653, 0.02686, 0.9653, 0.3915, 0.9357, 0.3915, 0.9653, 0.2394, 0.7701, 0.3721, 0.7038, 0.2389, 0.4187, 0.2389, 0.4187, 0.3721, 0.7038, 0.3721, 0.3391, 0.3721, 0.3391, 0.3721, 0.7038, 0.2389, 0.4187, 0.2389, 0.4187, 0.3721, 0.7038, 0.2394, 0.7701, 0.3915, 0.9096, 0.02686, 0.9096, 0.3915, 0.8799, 0.3915, 0.8799, 0.02686, 0.9096, 0.02686, 0.8799, 0.7279, 0.06864, 0.7279, 0.9222, 0.4478, 0.06864, 0.4478, 0.06864, 0.7279, 0.9222, 0.4478, 0.9222, 0.4478, 0.06864, 0.4478, 0.9222, 0.414, 0.06864, 0.414, 0.06864, 0.4478, 0.9222, 0.414, 0.9222, 0.9835, 0.479, 0.8381, 0.4799, 0.9835, 0.02045, 0.9835, 0.02045, 0.8381, 0.4799, 0.8381, 0.02127, 0.8037, 0.06864, 0.8037, 0.9222, 0.7279, 0.06864, 0.7279, 0.06864, 0.8037, 0.9222, 0.7279, 0.9222, 0.7281, 0.9222, 0.4566, 0.9222, 0.7281, 0.06864, 0.7281, 0.06864, 0.4566, 0.9222, 0.4566, 0.06864, 0.4445, 0.9222, 0.4192, 0.9222, 0.4445, 0.06864, 0.4445, 0.06864, 0.4192, 0.9222, 0.4192, 0.06864, 0.9836, 0.02045, 0.9836, 0.479, 0.8395, 0.0206, 0.8395, 0.0206, 0.9836, 0.479, 0.8395, 0.4791, 0.8039, 0.06864, 0.8039, 0.9222, 0.7281, 0.06864, 0.7281, 0.06864, 0.8039, 0.9222, 0.7281, 0.9222, 0.4445, 0.9222, 0.4445, 0.06864, 0.4566, 0.9222, 0.4566, 0.9222, 0.4445, 0.06864, 0.4566, 0.06864, 0.197, 0.8281, 0.03223, 0.8281, 0.1639, 0.8054, 0.1639, 0.8054, 0.03223, 0.8281, 0.06595, 0.8054, 0.1639, 0.3574, 0.197, 0.3574, 0.1639, 0.8054, 0.1639, 0.8054, 0.197, 0.3574, 0.197, 0.8281, 0.9173, 0.5131, 0.9491, 0.5131, 0.9015, 0.7753, 0.9015, 0.7753, 0.9491, 0.5131, 0.965, 0.7753, 0.06568, 0.3574, 0.06595, 0.8054, 0.03256, 0.3574, 0.03256, 0.3574, 0.06595, 0.8054, 0.03223, 0.8281, 0.1733, 0.3282, 0.1639, 0.3574, 0.05631, 0.3282, 0.05631, 0.3282, 0.1639, 0.3574, 0.06568, 0.3574, 0.1639, 0.8054, 0.06595, 0.8054, 0.1639, 0.3574, 0.1639, 0.3574, 0.06595, 0.8054, 0.06568, 0.3574, 0.3524, 0.2075, 0.3968, 0.2075, 0.3746, 0.246, 0.3746, 0.2577, 0.3968, 0.2963, 0.3524, 0.2963, 0.105, 0.1316, 0.105, 0.1612, 0.01605, 0.1316, 0.01605, 0.1316, 0.105, 0.1612, 0.01608, 0.1612, 0.3495, 0.0492, 0.4014, 0.01929, 0.2532, 0.01953, 0.268, 0.1316, 0.268, 0.1612, 0.1198, 0.1316, 0.1198, 0.1316, 0.268, 0.1612, 0.1198, 0.1612, 0.3337, 0.09372, 0.01599, 0.09372, 0.3495, 0.0492, 0.3495, 0.0492, 0.01599, 0.09372, 0.2533, 0.01953, 0.2533, 0.01953, 0.01599, 0.09372, 0.105, 0.01953, 0.01605, 0.01929, 0.105, 0.01953, 0.01599, 0.09372, 0.3337, 0.09372, 0.3495, 0.0492, 0.01599, 0.09372, 0.3495, 0.0492, 0.2532, 0.01953, 0.01599, 0.09372, 0.2532, 0.01953, 0.105, 0.01953, 0.01599, 0.09372, 0.105, 0.01953, 0.01599, 0.01929, 0.01599, 0.09372, 0.4014, 0.01929, 0.3495, 0.0492, 0.2533, 0.01953, 0.3495, 0.0492, 0.389, 0.09366, 0.4014, 0.01929, 0.4014, 0.01929, 0.389, 0.09366, 0.4014, 0.09372, 0.4014, 0.01929, 0.389, 0.09366, 0.3495, 0.0492, 0.389, 0.09366, 0.4014, 0.01929, 0.4014, 0.09372, 0.374, 0.1324, 0.4036, 0.1581, 0.3443, 0.1581, 0.374, 0.1837, 0.3443, 0.1581, 0.4036, 0.1581, 0.3431, 0.243, 0.01514, 0.243, 0.3254, 0.2865, 0.3254, 0.2865, 0.01514, 0.243, 0.0152, 0.2865, 0.01514, 0.2151, 0.01514, 0.243, 0.3041, 0.2151, 0.3041, 0.2151, 0.01514, 0.243, 0.3431, 0.243, 0.3431, 0.243, 0.01514, 0.243, 0.3041, 0.2151, 0.3041, 0.2151, 0.01514, 0.243, 0.01514, 0.2151, 0.0152, 0.2865, 0.01514, 0.243, 0.3254, 0.2865, 0.3254, 0.2865, 0.01514, 0.243, 0.3431, 0.243, 0.02686, 0.9357, 0.3915, 0.9357, 0.02686, 0.9653, 0.02686, 0.9653, 0.3915, 0.9357, 0.3915, 0.9653, 0.2394, 0.7701, 0.3721, 0.7038, 0.2389, 0.4187, 0.2389, 0.4187, 0.3721, 0.7038, 0.3721, 0.3391, 0.3721, 0.3391, 0.3721, 0.7038, 0.2389, 0.4187, 0.2389, 0.4187, 0.3721, 0.7038, 0.2394, 0.7701, 0.3915, 0.9096, 0.02686, 0.9096, 0.3915, 0.8799, 0.3915, 0.8799, 0.02686, 0.9096, 0.02686, 0.8799, 0.7279, 0.06864, 0.7279, 0.9222, 0.4478, 0.06864, 0.4478, 0.06864, 0.7279, 0.9222, 0.4478, 0.9222, 0.4478, 0.06864, 0.4478, 0.9222, 0.414, 0.06864, 0.414, 0.06864, 0.4478, 0.9222, 0.414, 0.9222, 0.9835, 0.479, 0.8381, 0.4799, 0.9835, 0.02045, 0.9835, 0.02045, 0.8381, 0.4799, 0.8381, 0.02127, 0.8037, 0.06864, 0.8037, 0.9222, 0.7279, 0.06864, 0.7279, 0.06864, 0.8037, 0.9222, 0.7279, 0.9222, 0.7281, 0.9222, 0.4566, 0.9222, 0.7281, 0.06864, 0.7281, 0.06864, 0.4566, 0.9222, 0.4566, 0.06864, 0.4445, 0.9222, 0.4192, 0.9222, 0.4445, 0.06864, 0.4445, 0.06864, 0.4192, 0.9222, 0.4192, 0.06864, 0.9836, 0.02045, 0.9836, 0.479, 0.8395, 0.0206, 0.8395, 0.0206, 0.9836, 0.479, 0.8395, 0.4791, 0.8039, 0.06864, 0.8039, 0.9222, 0.7281, 0.06864, 0.7281, 0.06864, 0.8039, 0.9222, 0.7281, 0.9222, 0.4445, 0.9222, 0.4445, 0.06864, 0.4566, 0.9222, 0.4566, 0.9222, 0.4445, 0.06864, 0.4566, 0.06864, 0.197, 0.8281, 0.03223, 0.8281, 0.1639, 0.8054, 0.1639, 0.8054, 0.03223, 0.8281, 0.06595, 0.8054, 0.1639, 0.3574, 0.197, 0.3574, 0.1639, 0.8054, 0.1639, 0.8054, 0.197, 0.3574, 0.197, 0.8281, 0.9173, 0.5131, 0.9491, 0.5131, 0.9015, 0.7753, 0.9015, 0.7753, 0.9491, 0.5131, 0.965, 0.7753, 0.06568, 0.3574, 0.06595, 0.8054, 0.03256, 0.3574, 0.03256, 0.3574, 0.06595, 0.8054, 0.03223, 0.8281, 0.1733, 0.3282, 0.1639, 0.3574, 0.05631, 0.3282, 0.05631, 0.3282, 0.1639, 0.3574, 0.06568, 0.3574, 0.1639, 0.8054, 0.06595, 0.8054, 0.1639, 0.3574, 0.1639, 0.3574, 0.06595, 0.8054, 0.06568, 0.3574, 0.3524, 0.2075, 0.3968, 0.2075, 0.3746, 0.246, 0.3746, 0.2577, 0.3968, 0.2963, 0.3524, 0.2963, 0.105, 0.1316, 0.105, 0.1612, 0.01605, 0.1316, 0.01605, 0.1316, 0.105, 0.1612, 0.01608, 0.1612, 0.3495, 0.0492, 0.4014, 0.01929, 0.2532, 0.01953, 0.268, 0.1316, 0.268, 0.1612, 0.1198, 0.1316, 0.1198, 0.1316, 0.268, 0.1612, 0.1198, 0.1612, 0.3337, 0.09372, 0.01599, 0.09372, 0.3495, 0.0492, 0.3495, 0.0492, 0.01599, 0.09372, 0.2533, 0.01953, 0.2533, 0.01953, 0.01599, 0.09372, 0.105, 0.01953, 0.01605, 0.01929, 0.105, 0.01953, 0.01599, 0.09372, 0.3337, 0.09372, 0.3495, 0.0492, 0.01599, 0.09372, 0.3495, 0.0492, 0.2532, 0.01953, 0.01599, 0.09372, 0.2532, 0.01953, 0.105, 0.01953, 0.01599, 0.09372, 0.105, 0.01953, 0.01599, 0.01929, 0.01599, 0.09372, 0.4014, 0.01929, 0.3495, 0.0492, 0.2533, 0.01953, 0.3495, 0.0492, 0.389, 0.09366, 0.4014, 0.01929, 0.4014, 0.01929, 0.389, 0.09366, 0.4014, 0.09372, 0.4014, 0.01929, 0.389, 0.09366, 0.3495, 0.0492, 0.389, 0.09366, 0.4014, 0.01929, 0.4014, 0.09372, 0.374, 0.1324, 0.4036, 0.1581, 0.3443, 0.1581, 0.374, 0.1837, 0.3443, 0.1581, 0.4036, 0.1581, 0.3431, 0.243, 0.01514, 0.243, 0.3254, 0.2865, 0.3254, 0.2865, 0.01514, 0.243, 0.0152, 0.2865, 0.01514, 0.2151, 0.01514, 0.243, 0.3041, 0.2151, 0.3041, 0.2151, 0.01514, 0.243, 0.3431, 0.243, 0.3431, 0.243, 0.01514, 0.243, 0.3041, 0.2151, 0.3041, 0.2151, 0.01514, 0.243, 0.01514, 0.2151, 0.0152, 0.2865, 0.01514, 0.243, 0.3254, 0.2865, 0.3254, 0.2865, 0.01514, 0.243, 0.3431, 0.243, 0.02686, 0.9357, 0.3915, 0.9357, 0.02686, 0.9653, 0.02686, 0.9653, 0.3915, 0.9357, 0.3915, 0.9653, 0.2394, 0.7701, 0.3721, 0.7038, 0.2389, 0.4187, 0.2389, 0.4187, 0.3721, 0.7038, 0.3721, 0.3391, 0.3721, 0.3391, 0.3721, 0.7038, 0.2389, 0.4187, 0.2389, 0.4187, 0.3721, 0.7038, 0.2394, 0.7701, 0.3915, 0.9096, 0.02686, 0.9096, 0.3915, 0.8799, 0.3915, 0.8799, 0.02686, 0.9096, 0.02686, 0.8799, 0.7279, 0.06864, 0.7279, 0.9222, 0.4478, 0.06864, 0.4478, 0.06864, 0.7279, 0.9222, 0.4478, 0.9222, 0.4478, 0.06864, 0.4478, 0.9222, 0.414, 0.06864, 0.414, 0.06864, 0.4478, 0.9222, 0.414, 0.9222, 0.9835, 0.479, 0.8381, 0.4799, 0.9835, 0.02045, 0.9835, 0.02045, 0.8381, 0.4799, 0.8381, 0.02127, 0.7596, 0.955, 0.4478, 0.956, 0.7279, 0.9222, 0.7279, 0.9222, 0.4478, 0.956, 0.4478, 0.9222, 0.8037, 0.06864, 0.8037, 0.9222, 0.7279, 0.06864, 0.7279, 0.06864, 0.8037, 0.9222, 0.7279, 0.9222, 0.7281, 0.9222, 0.4566, 0.9222, 0.7281, 0.06864, 0.7281, 0.06864, 0.4566, 0.9222, 0.4566, 0.06864, 0.4445, 0.9222, 0.4192, 0.9222, 0.4445, 0.06864, 0.4445, 0.06864, 0.4192, 0.9222, 0.4192, 0.06864, 0.9836, 0.02045, 0.9836, 0.479, 0.8395, 0.0206, 0.8395, 0.0206, 0.9836, 0.479, 0.8395, 0.4791, 0.7598, 0.03583, 0.7281, 0.06864, 0.448, 0.03482, 0.7281, 0.06864, 0.4566, 0.06864, 0.448, 0.03482, 0.4566, 0.06864, 0.448, 0.06009, 0.448, 0.03482, 0.8039, 0.06864, 0.8039, 0.9222, 0.7281, 0.06864, 0.7281, 0.06864, 0.8039, 0.9222, 0.7281, 0.9222, 0.4445, 0.9222, 0.4445, 0.06864, 0.4566, 0.9222, 0.4566, 0.9222, 0.4445, 0.06864, 0.4566, 0.06864, 0.197, 0.8281, 0.03223, 0.8281, 0.1639, 0.8054, 0.1639, 0.8054, 0.03223, 0.8281, 0.06595, 0.8054, 0.1639, 0.3574, 0.197, 0.3574, 0.1639, 0.8054, 0.1639, 0.8054, 0.197, 0.3574, 0.197, 0.8281, 0.9173, 0.5131, 0.9491, 0.5131, 0.9015, 0.7753, 0.9015, 0.7753, 0.9491, 0.5131, 0.965, 0.7753, 0.06568, 0.3574, 0.06595, 0.8054, 0.03256, 0.3574, 0.03256, 0.3574, 0.06595, 0.8054, 0.03223, 0.8281, 0.1733, 0.3282, 0.1639, 0.3574, 0.05631, 0.3282, 0.05631, 0.3282, 0.1639, 0.3574, 0.06568, 0.3574, 0.1639, 0.8054, 0.06595, 0.8054, 0.1639, 0.3574, 0.1639, 0.3574, 0.06595, 0.8054, 0.06568, 0.3574, 0.3524, 0.2075, 0.3968, 0.2075, 0.3746, 0.246, 0.3746, 0.2577, 0.3968, 0.2963, 0.3524, 0.2963, 0.105, 0.1316, 0.105, 0.1612, 0.01605, 0.1316, 0.01605, 0.1316, 0.105, 0.1612, 0.01608, 0.1612, 0.3495, 0.0492, 0.4014, 0.01929, 0.2532, 0.01953, 0.268, 0.1316, 0.268, 0.1612, 0.1198, 0.1316, 0.1198, 0.1316, 0.268, 0.1612, 0.1198, 0.1612, 0.3337, 0.09372, 0.01599, 0.09372, 0.3495, 0.0492, 0.3495, 0.0492, 0.01599, 0.09372, 0.2533, 0.01953, 0.2533, 0.01953, 0.01599, 0.09372, 0.105, 0.01953, 0.01605, 0.01929, 0.105, 0.01953, 0.01599, 0.09372, 0.3337, 0.09372, 0.3495, 0.0492, 0.01599, 0.09372, 0.3495, 0.0492, 0.2532, 0.01953, 0.01599, 0.09372, 0.2532, 0.01953, 0.105, 0.01953, 0.01599, 0.09372, 0.105, 0.01953, 0.01599, 0.01929, 0.01599, 0.09372, 0.4014, 0.01929, 0.3495, 0.0492, 0.2533, 0.01953, 0.3495, 0.0492, 0.389, 0.09366, 0.4014, 0.01929, 0.4014, 0.01929, 0.389, 0.09366, 0.4014, 0.09372, 0.4014, 0.01929, 0.389, 0.09366, 0.3495, 0.0492, 0.389, 0.09366, 0.4014, 0.01929, 0.4014, 0.09372, 0.374, 0.1324, 0.4036, 0.1581, 0.3443, 0.1581, 0.374, 0.1837, 0.3443, 0.1581, 0.4036, 0.1581, 0.3431, 0.243, 0.01514, 0.243, 0.3254, 0.2865, 0.3254, 0.2865, 0.01514, 0.243, 0.0152, 0.2865, 0.01514, 0.2151, 0.01514, 0.243, 0.3041, 0.2151, 0.3041, 0.2151, 0.01514, 0.243, 0.3431, 0.243, 0.3431, 0.243, 0.01514, 0.243, 0.3041, 0.2151, 0.3041, 0.2151, 0.01514, 0.243, 0.01514, 0.2151, 0.0152, 0.2865, 0.01514, 0.243, 0.3254, 0.2865, 0.3254, 0.2865, 0.01514, 0.243, 0.3431, 0.243, 0.02686, 0.9357, 0.3915, 0.9357, 0.02686, 0.9653, 0.02686, 0.9653, 0.3915, 0.9357, 0.3915, 0.9653, 0.2394, 0.7701, 0.3721, 0.7038, 0.2389, 0.4187, 0.2389, 0.4187, 0.3721, 0.7038, 0.3721, 0.3391, 0.3721, 0.3391, 0.3721, 0.7038, 0.2389, 0.4187, 0.2389, 0.4187, 0.3721, 0.7038, 0.2394, 0.7701, 0.3915, 0.9096, 0.02686, 0.9096, 0.3915, 0.8799, 0.3915, 0.8799, 0.02686, 0.9096, 0.02686, 0.8799])
me_s4studio_mesh_1.materials.append(mat_diffuse_001)
me_s4studio_mesh_1.use_remesh_preserve_volume = False
me_s4studio_mesh_1.use_remesh_preserve_attributes = False
me_s4studio_mesh_1.use_mirror_vertex_groups = False
me_s4studio_mesh_1.update()
me_s4studio_mesh_0 = bpy.data.meshes.new('s4studio_mesh_0')
me_s4studio_mesh_0.from_pydata([(0.2368, 0.2368, 0.005871), (-0.3562, -0.3562, 0.005871), (-0.2368, 0.2368, 0.005871), (0.3562, -0.3562, 0.005871), (0.2368, -0.2368, 0.005871), (-0.3562, 0.3562, 0.005871), (0.3562, 0.3562, 0.005871), (-0.2368, -0.2368, 0.005871)], [], [(1, 2, 5), (1, 7, 2), (4, 2, 7), (4, 0, 2), (5, 2, 0), (5, 0, 6), (6, 0, 4), (6, 4, 3), (3, 4, 7), (3, 7, 1)])
me_s4studio_mesh_0.polygons.foreach_set('use_smooth', [True] * 10)
_uv = me_s4studio_mesh_0.uv_layers.new(name='uv_0')
_uv.uv.foreach_set('vector', [0.4101, 0.8098, 0.4648, 0.9348, 0.4101, 0.9895, 0.4101, 0.8098, 0.4648, 0.8645, 0.4648, 0.9348, 0.5352, 0.8645, 0.4648, 0.9348, 0.4648, 0.8645, 0.5352, 0.8645, 0.5352, 0.9348, 0.4648, 0.9348, 0.4101, 0.9895, 0.4648, 0.9348, 0.5352, 0.9348, 0.4101, 0.9895, 0.5352, 0.9348, 0.5899, 0.9895, 0.5899, 0.9895, 0.5352, 0.9348, 0.5352, 0.8645, 0.5899, 0.9895, 0.5352, 0.8645, 0.5899, 0.8098, 0.5899, 0.8098, 0.5352, 0.8645, 0.4648, 0.8645, 0.5899, 0.8098, 0.4648, 0.8645, 0.4101, 0.8098])
me_s4studio_mesh_0.materials.append(mat_diffuse)
me_s4studio_mesh_0.use_remesh_preserve_volume = False
me_s4studio_mesh_0.use_remesh_preserve_attributes = False
me_s4studio_mesh_0.use_mirror_vertex_groups = False
me_s4studio_mesh_0.update()
arm_none_armature_data = bpy.data.armatures.new('None_Armature_Data')  # bones are not reproduced

# ---- objects
ob_rig = bpy.data.objects.new('rig', arm_none_armature_data)
ob_s4studio_mesh_1 = bpy.data.objects.new('s4studio_mesh_1', me_s4studio_mesh_1)
ob_s4studio_mesh_0 = bpy.data.objects.new('s4studio_mesh_0', me_s4studio_mesh_0)
ob_lamp_003 = bpy.data.objects.new('Lamp.003', light_lamp_003)
ob_lamp_002 = bpy.data.objects.new('Lamp.002', light_lamp_002)
ob_lamp_001 = bpy.data.objects.new('Lamp.001', light_lamp_001)
ob_lamp_004 = bpy.data.objects.new('Lamp.004', light_lamp)
ob_camera = bpy.data.objects.new('Camera', cam_camera)

# ---- transforms, parenting, visibility, modifiers, constraints
ob_rig.location = (0.0, 0.0, 0.0)
ob_rig.show_in_front = True
ob_rig.lineart.crease_threshold = 0.0
ob_s4studio_mesh_1.location = (0.0, 0.0, 0.0)
ob_s4studio_mesh_1.show_transparent = True
ob_s4studio_mesh_1.lineart.crease_threshold = 0.0
_vg = ob_s4studio_mesh_1.vertex_groups.new(name='transformBone')
_vg.add([0, 1, 2, 3, 4, 5, 6, 7, 8, 9, 10, 11, 12, 13, 14, 15, 16, 17, 18, 19, 20, 21, 22, 23, 24, 25, 26, 27, 28, 29, 30, 31, 32, 33, 34, 35, 36, 37, 38, 39, 40, 41, 42, 43, 44, 45, 46, 47, 48, 49, 50, 51, 52, 53, 54, 55, 56, 57, 58, 59, 60, 61, 62, 63, 64, 65, 66, 67, 68, 69, 70, 71, 72, 73, 74, 75, 76, 77, 78, 79, 80, 81, 82, 83, 84, 85, 86, 87, 88, 89, 90, 91, 92, 93, 94, 95, 96, 97, 98, 99, 100, 101, 102, 103, 104, 105, 106, 107, 108, 109, 110, 111, 112, 113, 114, 115, 116, 117, 118, 119, 120, 121, 122, 123, 124, 125, 126, 127, 128, 129, 130, 131, 132, 133, 134, 135, 136, 137, 138, 139, 140, 141, 142, 143, 144, 145, 146, 147, 148, 149, 150, 151, 152, 153, 154, 155, 156, 157, 158, 159, 160, 161, 162, 163, 164, 165, 166, 167, 168, 169, 170, 171, 172, 173, 174, 175, 176, 177, 178, 179, 180, 181, 182, 183, 184, 185, 186, 187, 188, 189, 190, 191, 192, 193, 194, 195, 196, 197, 198, 199, 200, 201, 202, 203, 204, 205, 206, 207, 208, 209, 210, 211, 212, 213, 214, 215, 216, 217, 218, 219, 220, 221, 222, 223, 224, 225, 226, 227, 228, 229, 230, 231, 232, 233, 234, 235, 236, 237, 238, 239, 240, 241, 242, 243, 244, 245, 246, 247, 248, 249, 250, 251, 252, 253, 254, 255, 256, 257, 258, 259, 260, 261, 262, 263, 264, 265, 266, 267, 268, 269, 270, 271, 272, 273, 274, 275, 276, 277, 278, 279, 280, 281, 282, 283, 284, 285, 286, 287, 288, 289, 290, 291, 292, 293, 294, 295, 296, 297, 298, 299, 300, 301, 302, 303, 304, 305, 306, 307, 308, 309, 310, 311, 312, 313, 314, 315, 316, 317, 318, 319, 320, 321, 322, 323, 324, 325, 326, 327, 328, 329, 330, 331, 332, 333, 334, 335, 336, 337, 338, 339, 340, 341, 342, 343, 344, 345, 346, 347, 348, 349, 350, 351, 352, 353, 354, 355, 356, 357, 358, 359, 360, 361, 362, 363, 364, 365, 366, 367, 368, 369, 370, 371, 372, 373, 374, 375, 376, 377, 378, 379, 380, 381, 382, 383, 384, 385, 386, 387, 388, 389, 390, 391, 392, 393, 394, 395, 396, 397, 398, 399, 400, 401, 402, 403, 404, 405, 406, 407, 408, 409, 410, 411, 412, 413, 414, 415, 416, 417, 418, 419, 420, 421, 422, 423, 424, 425, 426, 427, 428, 429, 430, 431, 432, 433, 434, 435, 436, 437, 438, 439, 440, 441, 442, 443, 444, 445, 446, 447, 448, 449], 1.0, 'REPLACE')
_m = ob_s4studio_mesh_1.modifiers.new('s4studio_mesh_1_skin', 'ARMATURE')
_m.object = ob_rig
ob_s4studio_mesh_0.location = (0.0, 0.0, 0.0)
ob_s4studio_mesh_0.scale = (1.001e-05, 1.001e-05, 1.001e-05)
ob_s4studio_mesh_0.show_transparent = True
ob_s4studio_mesh_0.lineart.crease_threshold = 0.0
_m = ob_s4studio_mesh_0.modifiers.new('s4studio_mesh_0_skin', 'ARMATURE')
_m.object = ob_rig
ob_lamp_003.location = (0.0, -3.0, 4.0)
ob_lamp_003.rotation_euler = (0.6503, 0.05522, 1.866)
ob_lamp_003.lock_rotations_4d = False
ob_lamp_003.empty_display_type = 'ARROWS'
ob_lamp_003.color = (0.0, 0.0, 0.0, 0.0)
ob_lamp_003.lineart.crease_threshold = 0.0
ob_lamp_002.location = (0.0, 3.0, 4.0)
ob_lamp_002.rotation_euler = (0.6503, 0.05522, 1.866)
ob_lamp_002.lock_rotations_4d = False
ob_lamp_002.empty_display_type = 'ARROWS'
ob_lamp_002.color = (0.0, 0.0, 0.0, 0.0)
ob_lamp_002.lineart.crease_threshold = 0.0
ob_lamp_001.location = (-3.0, 0.0, 4.0)
ob_lamp_001.rotation_euler = (0.6503, 0.05522, 1.866)
ob_lamp_001.lock_rotations_4d = False
ob_lamp_001.empty_display_type = 'ARROWS'
ob_lamp_001.color = (0.0, 0.0, 0.0, 0.0)
ob_lamp_001.lineart.crease_threshold = 0.0
ob_lamp_004.location = (3.0, 0.0, 4.0)
ob_lamp_004.rotation_euler = (0.6503, 0.05522, 1.866)
ob_lamp_004.lock_rotations_4d = False
ob_lamp_004.empty_display_type = 'ARROWS'
ob_lamp_004.color = (0.0, 0.0, 0.0, 0.0)
ob_lamp_004.lineart.crease_threshold = 0.0
ob_camera.location = (7.481, -6.508, 5.344)
ob_camera.rotation_euler = (1.109, 0.01082, 0.8149)
ob_camera.lock_rotations_4d = False
ob_camera.empty_display_type = 'ARROWS'
ob_camera.color = (0.0, 0.0, 0.0, 0.0)
ob_camera.display_type = 'WIRE'
ob_camera.lineart.crease_threshold = 0.0

# ---- collection membership
col_collection_1.objects.link(ob_rig)
col_collection_1.objects.link(ob_s4studio_mesh_1)
col_collection_1.objects.link(ob_s4studio_mesh_0)
col_collection_1.objects.link(ob_lamp_003)
col_collection_1.objects.link(ob_lamp_002)
col_collection_1.objects.link(ob_lamp_001)
col_collection_1.objects.link(ob_lamp_004)
col_collection_1.objects.link(ob_camera)

# ---- scene / render settings (as saved in the file)
scene.camera = ob_camera
scene.frame_start = 1; scene.frame_end = 250; scene.frame_set(1)
scene.render.engine = 'BLENDER_EEVEE_NEXT'
scene.render.resolution_percentage = 50
scene.render.dither_intensity = 0.0
scene.cycles.use_denoising = False
scene.cycles.samples = 10
scene.cycles.sampling_pattern = 'TABULATED_SOBOL'
scene.cycles.light_sampling_threshold = 0.0
scene.cycles.use_adaptive_sampling = False
scene.cycles.use_light_tree = False
scene.cycles.blur_glossy = 0.0
scene.cycles.volume_bounces = 1
scene.cycles.pixel_filter_type = 'GAUSSIAN'
scene.cycles.sample_clamp_indirect = 0.0
scene.view_settings.view_transform = 'Standard'
bpy.context.view_layer.update()
